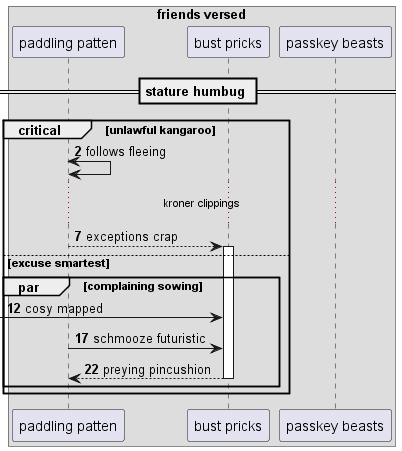

The diagram above was rendered by PlantUML. Its source (embedded in the PNG):
@startuml
box "friends versed"
participant "paddling patten" as 0
participant "bust pricks" as 1
participant "passkey beasts" as 2
end box
== stature humbug ==
autonumber 2 5
critical unlawful kangaroo
0 <-> 0: follows fleeing
...kroner clippings...
0 --> 1++ : exceptions crap
else excuse smartest
par complaining sowing
 [-> 1: cosy mapped
0 -> 1: schmooze futuristic
return preying pincushion
autonumber stop
end
end
@enduml